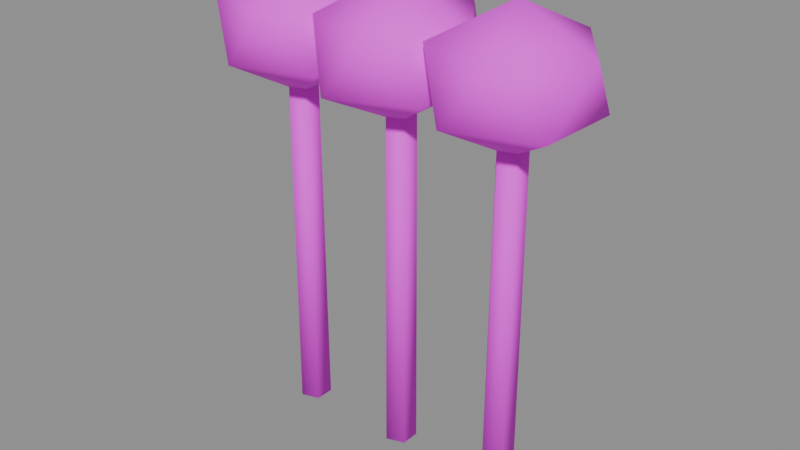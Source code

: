 # Source: flower_cluster.blend  (saved by Blender 4.5.87; exported with 4.5.12 LTS)
import bpy
from mathutils import Matrix  # noqa: F401  (used for matrix-valued properties, if any)

bpy.ops.wm.read_factory_settings(use_empty=True)
scene = bpy.context.scene
scene.name = 'ComponentPackage_flower_cluster'

# ---- collections
col_sea_scene_water_building_003_flower_cluster = bpy.data.collections.new('SEA-SCENE-WATER-BUILDING-003-FLOWER-CLUSTER'); scene.collection.children.link(col_sea_scene_water_building_003_flower_cluster)

# ---- images (referenced by path relative to the original .blend; pixels are not part of the script)
import os
ASSET_DIR = os.environ.get("B2B_ASSET_DIR", "")  # directory of the original .blend (textures are referenced by path, not embedded)
HERE = os.path.dirname(os.path.abspath(__file__))  # packed textures are extracted next to this script under _unpacked/

def load_image(name, relpath, width, height, colorspace="sRGB"):
    """Load a texture the original file referenced (path relative to the .blend, or extracted next to this script)."""
    p = next((c for c in (os.path.join(HERE, relpath), os.path.join(ASSET_DIR, relpath)) if relpath and os.path.exists(c)), "")
    if p:
        img = bpy.data.images.load(p, check_existing=True)
        img.name = name
    else:  # same state as the original file: an image datablock whose file is absent (Cycles renders it pink)
        img = bpy.data.images.new(name, width, height)
        img.source = "FILE"
        img.filepath = "//" + (relpath or name)
    img.colorspace_settings.name = colorspace
    return img
img_sea_cabin_timber_8x8_512_png = load_image('sea_cabin_timber_8x8_512.png', 'sea_cabin_timber_8x8_512.png', 1024, 1024, 'sRGB')

# ---- materials (node trees are filled in below, after node groups)
mat_wb003v2_sea_matte = bpy.data.materials.new('WB003V2_SEA_Matte')

# ---- material node trees
mat_wb003v2_sea_matte.use_nodes = True; mat_wb003v2_sea_matte.node_tree.nodes.clear()
_N = mat_wb003v2_sea_matte.node_tree.nodes; _L = mat_wb003v2_sea_matte.node_tree.links
n0 = _N.new('ShaderNodeBsdfPrincipled'); n0.name = '原理化 BSDF'; n0.location = (-200, 100)
n0.inputs[2].default_value = 0.78
n1 = _N.new('ShaderNodeOutputMaterial'); n1.name = '材质输出'; n1.location = (200, 100)
n2 = _N.new('ShaderNodeUVMap'); n2.name = 'UV 贴图'; n2.location = (0, 0)
n2.uv_map = 'PaletteUV'
n3 = _N.new('ShaderNodeTexImage'); n3.name = '图像纹理'; n3.location = (0, 0)
n3.image = img_sea_cabin_timber_8x8_512_png
n3.interpolation = 'Closest'
n3.extension = 'EXTEND'
_L.new(n0.outputs[0], n1.inputs[0])
_L.new(n2.outputs[0], n3.inputs[0])
_L.new(n3.outputs[0], n0.inputs[0])
n1.is_active_output = True

# ---- meshes
me_wb003v2_stem_012 = bpy.data.meshes.new('WB003V2_Stem.012')
me_wb003v2_stem_012.from_pydata([(-0.2045, -0.0002315, 0.0), (-0.1872, -0.02401, 0.0), (-0.1593, -0.01493, 0.0), (-0.1593, 0.01446, 0.0), (-0.1872, 0.02354, 0.0), (-0.202, -0.0002315, 0.55), (-0.1864, -0.02163, 0.55), (-0.1613, -0.01346, 0.55), (-0.1613, 0.01299, 0.55), (-0.1864, 0.02117, 0.55)], [], [(4, 3, 2, 1, 0), (5, 6, 7, 8, 9), (0, 1, 6, 5), (1, 2, 7, 6), (2, 3, 8, 7), (3, 4, 9, 8), (4, 0, 5, 9)])
me_wb003v2_stem_012.polygons.foreach_set('use_smooth', [True] * 7)
_uv = me_wb003v2_stem_012.uv_layers.new(name='PaletteUV')
_uv.uv.foreach_set('vector', [0.8405, 0.5625, 0.8212, 0.5891, 0.7898, 0.579, 0.7898, 0.546, 0.8212, 0.5359, 0.8405, 0.5625, 0.8212, 0.5891, 0.7898, 0.579, 0.7898, 0.546, 0.8212, 0.5359, 0.8405, 0.5625, 0.8125, 0.5905, 0.7845, 0.5625, 0.8125, 0.5345, 0.8405, 0.5625, 0.8125, 0.5905, 0.7845, 0.5625, 0.8125, 0.5345, 0.8405, 0.5625, 0.8125, 0.5905, 0.7845, 0.5625, 0.8125, 0.5345, 0.8405, 0.5625, 0.8125, 0.5905, 0.7845, 0.5625, 0.8125, 0.5345, 0.8405, 0.5625, 0.8125, 0.5905, 0.7845, 0.5625, 0.8125, 0.5345])
me_wb003v2_stem_012.materials.append(mat_wb003v2_sea_matte)
me_wb003v2_stem_012.update()
me_wb003v2_bloom_012 = bpy.data.meshes.new('WB003V2_Bloom.012')
me_wb003v2_bloom_012.from_pydata([(-0.1795, -0.0002315, 0.5167), (-0.08865, -0.06623, 0.5768), (-0.2141, -0.1068, 0.5769), (-0.2933, -0.0002315, 0.5762), (-0.2166, 0.1141, 0.5738), (-0.08671, 0.06718, 0.5759), (-0.1439, -0.1097, 0.6643), (-0.274, -0.06888, 0.6649), (-0.2739, 0.06838, 0.6649), (-0.1437, 0.1099, 0.6645), (-0.06025, -0.0002315, 0.6659), (-0.1795, -0.0002315, 0.7197)], [], [(0, 1, 2), (1, 0, 5), (0, 2, 3), (0, 3, 4), (0, 4, 5), (1, 5, 10), (2, 1, 6), (3, 2, 7), (4, 3, 8), (5, 4, 9), (1, 10, 6), (2, 6, 7), (3, 7, 8), (4, 8, 9), (5, 9, 10), (6, 10, 11), (7, 6, 11), (8, 7, 11), (9, 8, 11), (10, 9, 11)])
me_wb003v2_bloom_012.polygons.foreach_set('use_smooth', [True] * 20)
_uv = me_wb003v2_bloom_012.uv_layers.new(name='PaletteUV')
_uv.uv.foreach_set('vector', [0.4655, 0.3125, 0.4235, 0.3367, 0.4235, 0.2883, 0.4655, 0.3125, 0.4235, 0.3367, 0.4235, 0.2883, 0.4655, 0.3125, 0.4235, 0.3367, 0.4235, 0.2883, 0.4655, 0.3125, 0.4235, 0.3367, 0.4235, 0.2883, 0.4655, 0.3125, 0.4235, 0.3367, 0.4235, 0.2883, 0.4655, 0.3125, 0.4235, 0.3367, 0.4235, 0.2883, 0.4655, 0.3125, 0.4235, 0.3367, 0.4235, 0.2883, 0.4655, 0.3125, 0.4235, 0.3367, 0.4235, 0.2883, 0.4655, 0.3125, 0.4235, 0.3367, 0.4235, 0.2883, 0.4655, 0.3125, 0.4235, 0.3367, 0.4235, 0.2883, 0.4655, 0.3125, 0.4235, 0.3367, 0.4235, 0.2883, 0.4655, 0.3125, 0.4235, 0.3367, 0.4235, 0.2883, 0.4655, 0.3125, 0.4235, 0.3367, 0.4235, 0.2883, 0.4655, 0.3125, 0.4235, 0.3367, 0.4235, 0.2883, 0.4655, 0.3125, 0.4235, 0.3367, 0.4235, 0.2883, 0.4655, 0.3125, 0.4235, 0.3367, 0.4235, 0.2883, 0.4655, 0.3125, 0.4235, 0.3367, 0.4235, 0.2883, 0.4655, 0.3125, 0.4235, 0.3367, 0.4235, 0.2883, 0.4655, 0.3125, 0.4235, 0.3367, 0.4235, 0.2883, 0.4655, 0.3125, 0.4235, 0.3367, 0.4235, 0.2883])
me_wb003v2_bloom_012.materials.append(mat_wb003v2_sea_matte)
me_wb003v2_bloom_012.update()
me_wb003v2_stem_013 = bpy.data.meshes.new('WB003V2_Stem.013')
me_wb003v2_stem_013.from_pydata([(-0.02449, -0.0002315, 0.0), (-0.007217, -0.02401, 0.0), (0.02073, -0.01493, 0.0), (0.02073, 0.01446, 0.0), (-0.007217, 0.02354, 0.0), (-0.02199, -0.0002315, 0.55), (-0.006445, -0.02163, 0.55), (0.01871, -0.01346, 0.55), (0.01871, 0.01299, 0.55), (-0.006445, 0.02117, 0.55)], [], [(4, 3, 2, 1, 0), (5, 6, 7, 8, 9), (0, 1, 6, 5), (1, 2, 7, 6), (2, 3, 8, 7), (3, 4, 9, 8), (4, 0, 5, 9)])
me_wb003v2_stem_013.polygons.foreach_set('use_smooth', [True] * 7)
_uv = me_wb003v2_stem_013.uv_layers.new(name='PaletteUV')
_uv.uv.foreach_set('vector', [0.8405, 0.5625, 0.8212, 0.5891, 0.7898, 0.579, 0.7898, 0.546, 0.8212, 0.5359, 0.8405, 0.5625, 0.8212, 0.5891, 0.7898, 0.579, 0.7898, 0.546, 0.8212, 0.5359, 0.8405, 0.5625, 0.8125, 0.5905, 0.7845, 0.5625, 0.8125, 0.5345, 0.8405, 0.5625, 0.8125, 0.5905, 0.7845, 0.5625, 0.8125, 0.5345, 0.8405, 0.5625, 0.8125, 0.5905, 0.7845, 0.5625, 0.8125, 0.5345, 0.8405, 0.5625, 0.8125, 0.5905, 0.7845, 0.5625, 0.8125, 0.5345, 0.8405, 0.5625, 0.8125, 0.5905, 0.7845, 0.5625, 0.8125, 0.5345])
me_wb003v2_stem_013.materials.append(mat_wb003v2_sea_matte)
me_wb003v2_stem_013.update()
me_wb003v2_bloom_013 = bpy.data.meshes.new('WB003V2_Bloom.013')
me_wb003v2_bloom_013.from_pydata([(0.000508, -0.0002315, 0.5179), (0.09184, -0.06658, 0.5766), (-0.03614, -0.113, 0.5744), (-0.1154, -0.0002315, 0.5754), (-0.03544, 0.1104, 0.5753), (0.09183, 0.06612, 0.5766), (0.0375, -0.1141, 0.666), (-0.09087, -0.06662, 0.6634), (-0.09555, 0.06955, 0.6657), (0.0365, 0.1105, 0.6648), (0.1122, -0.0002315, 0.663), (0.000508, -0.0002315, 0.7237)], [], [(0, 1, 2), (1, 0, 5), (0, 2, 3), (0, 3, 4), (0, 4, 5), (1, 5, 10), (2, 1, 6), (3, 2, 7), (4, 3, 8), (5, 4, 9), (1, 10, 6), (2, 6, 7), (3, 7, 8), (4, 8, 9), (5, 9, 10), (6, 10, 11), (7, 6, 11), (8, 7, 11), (9, 8, 11), (10, 9, 11)])
me_wb003v2_bloom_013.polygons.foreach_set('use_smooth', [True] * 20)
_uv = me_wb003v2_bloom_013.uv_layers.new(name='PaletteUV')
_uv.uv.foreach_set('vector', [0.3405, 0.3125, 0.2985, 0.3367, 0.2985, 0.2883, 0.3405, 0.3125, 0.2985, 0.3367, 0.2985, 0.2883, 0.3405, 0.3125, 0.2985, 0.3367, 0.2985, 0.2883, 0.3405, 0.3125, 0.2985, 0.3367, 0.2985, 0.2883, 0.3405, 0.3125, 0.2985, 0.3367, 0.2985, 0.2883, 0.3405, 0.3125, 0.2985, 0.3367, 0.2985, 0.2883, 0.3405, 0.3125, 0.2985, 0.3367, 0.2985, 0.2883, 0.3405, 0.3125, 0.2985, 0.3367, 0.2985, 0.2883, 0.3405, 0.3125, 0.2985, 0.3367, 0.2985, 0.2883, 0.3405, 0.3125, 0.2985, 0.3367, 0.2985, 0.2883, 0.3405, 0.3125, 0.2985, 0.3367, 0.2985, 0.2883, 0.3405, 0.3125, 0.2985, 0.3367, 0.2985, 0.2883, 0.3405, 0.3125, 0.2985, 0.3367, 0.2985, 0.2883, 0.3405, 0.3125, 0.2985, 0.3367, 0.2985, 0.2883, 0.3405, 0.3125, 0.2985, 0.3367, 0.2985, 0.2883, 0.3405, 0.3125, 0.2985, 0.3367, 0.2985, 0.2883, 0.3405, 0.3125, 0.2985, 0.3367, 0.2985, 0.2883, 0.3405, 0.3125, 0.2985, 0.3367, 0.2985, 0.2883, 0.3405, 0.3125, 0.2985, 0.3367, 0.2985, 0.2883, 0.3405, 0.3125, 0.2985, 0.3367, 0.2985, 0.2883])
me_wb003v2_bloom_013.materials.append(mat_wb003v2_sea_matte)
me_wb003v2_bloom_013.update()
me_wb003v2_stem_014 = bpy.data.meshes.new('WB003V2_Stem.014')
me_wb003v2_stem_014.from_pydata([(0.1555, -0.0002315, 0.0), (0.1728, -0.02401, 0.0), (0.2007, -0.01493, 0.0), (0.2007, 0.01446, 0.0), (0.1728, 0.02354, 0.0), (0.158, -0.0002315, 0.55), (0.1736, -0.02163, 0.55), (0.1987, -0.01346, 0.55), (0.1987, 0.01299, 0.55), (0.1736, 0.02117, 0.55)], [], [(4, 3, 2, 1, 0), (5, 6, 7, 8, 9), (0, 1, 6, 5), (1, 2, 7, 6), (2, 3, 8, 7), (3, 4, 9, 8), (4, 0, 5, 9)])
me_wb003v2_stem_014.polygons.foreach_set('use_smooth', [True] * 7)
_uv = me_wb003v2_stem_014.uv_layers.new(name='PaletteUV')
_uv.uv.foreach_set('vector', [0.8405, 0.5625, 0.8212, 0.5891, 0.7898, 0.579, 0.7898, 0.546, 0.8212, 0.5359, 0.8405, 0.5625, 0.8212, 0.5891, 0.7898, 0.579, 0.7898, 0.546, 0.8212, 0.5359, 0.8405, 0.5625, 0.8125, 0.5905, 0.7845, 0.5625, 0.8125, 0.5345, 0.8405, 0.5625, 0.8125, 0.5905, 0.7845, 0.5625, 0.8125, 0.5345, 0.8405, 0.5625, 0.8125, 0.5905, 0.7845, 0.5625, 0.8125, 0.5345, 0.8405, 0.5625, 0.8125, 0.5905, 0.7845, 0.5625, 0.8125, 0.5345, 0.8405, 0.5625, 0.8125, 0.5905, 0.7845, 0.5625, 0.8125, 0.5345])
me_wb003v2_stem_014.materials.append(mat_wb003v2_sea_matte)
me_wb003v2_stem_014.update()
me_wb003v2_bloom_014 = bpy.data.meshes.new('WB003V2_Bloom.014')
me_wb003v2_bloom_014.from_pydata([(0.1805, -0.0002315, 0.518), (0.2716, -0.06639, 0.5767), (0.1455, -0.108, 0.5764), (0.06018, -0.0002315, 0.5737), (0.1447, 0.1099, 0.5754), (0.2751, 0.06849, 0.575), (0.2162, -0.1101, 0.6644), (0.09016, -0.06587, 0.663), (0.08964, 0.06579, 0.6632), (0.2158, 0.1083, 0.6639), (0.2933, -0.0002315, 0.6634), (0.1805, -0.0002315, 0.7192)], [], [(0, 1, 2), (1, 0, 5), (0, 2, 3), (0, 3, 4), (0, 4, 5), (1, 5, 10), (2, 1, 6), (3, 2, 7), (4, 3, 8), (5, 4, 9), (1, 10, 6), (2, 6, 7), (3, 7, 8), (4, 8, 9), (5, 9, 10), (6, 10, 11), (7, 6, 11), (8, 7, 11), (9, 8, 11), (10, 9, 11)])
me_wb003v2_bloom_014.polygons.foreach_set('use_smooth', [True] * 20)
_uv = me_wb003v2_bloom_014.uv_layers.new(name='PaletteUV')
_uv.uv.foreach_set('vector', [0.8405, 0.1875, 0.7985, 0.2117, 0.7985, 0.1633, 0.8405, 0.1875, 0.7985, 0.2117, 0.7985, 0.1633, 0.8405, 0.1875, 0.7985, 0.2117, 0.7985, 0.1633, 0.8405, 0.1875, 0.7985, 0.2117, 0.7985, 0.1633, 0.8405, 0.1875, 0.7985, 0.2117, 0.7985, 0.1633, 0.8405, 0.1875, 0.7985, 0.2117, 0.7985, 0.1633, 0.8405, 0.1875, 0.7985, 0.2117, 0.7985, 0.1633, 0.8405, 0.1875, 0.7985, 0.2117, 0.7985, 0.1633, 0.8405, 0.1875, 0.7985, 0.2117, 0.7985, 0.1633, 0.8405, 0.1875, 0.7985, 0.2117, 0.7985, 0.1633, 0.8405, 0.1875, 0.7985, 0.2117, 0.7985, 0.1633, 0.8405, 0.1875, 0.7985, 0.2117, 0.7985, 0.1633, 0.8405, 0.1875, 0.7985, 0.2117, 0.7985, 0.1633, 0.8405, 0.1875, 0.7985, 0.2117, 0.7985, 0.1633, 0.8405, 0.1875, 0.7985, 0.2117, 0.7985, 0.1633, 0.8405, 0.1875, 0.7985, 0.2117, 0.7985, 0.1633, 0.8405, 0.1875, 0.7985, 0.2117, 0.7985, 0.1633, 0.8405, 0.1875, 0.7985, 0.2117, 0.7985, 0.1633, 0.8405, 0.1875, 0.7985, 0.2117, 0.7985, 0.1633, 0.8405, 0.1875, 0.7985, 0.2117, 0.7985, 0.1633])
me_wb003v2_bloom_014.materials.append(mat_wb003v2_sea_matte)
me_wb003v2_bloom_014.update()

# ---- objects
ob_wb003v2_stem = bpy.data.objects.new('WB003V2_Stem', me_wb003v2_stem_012)
ob_wb003v2_bloom = bpy.data.objects.new('WB003V2_Bloom', me_wb003v2_bloom_012)
ob_wb003v2_stem_001 = bpy.data.objects.new('WB003V2_Stem.001', me_wb003v2_stem_013)
ob_wb003v2_bloom_001 = bpy.data.objects.new('WB003V2_Bloom.001', me_wb003v2_bloom_013)
ob_wb003v2_stem_002 = bpy.data.objects.new('WB003V2_Stem.002', me_wb003v2_stem_014)
ob_wb003v2_bloom_002 = bpy.data.objects.new('WB003V2_Bloom.002', me_wb003v2_bloom_014)

# ---- transforms, parenting, visibility, modifiers, constraints
ob_wb003v2_stem.location = (0.0, 0.0, 0.0)
ob_wb003v2_bloom.location = (0.0, 0.0, 0.0)
ob_wb003v2_stem_001.location = (0.0, 0.0, 0.0)
ob_wb003v2_bloom_001.location = (0.0, 0.0, 0.0)
ob_wb003v2_stem_002.location = (0.0, 0.0, 0.0)
ob_wb003v2_bloom_002.location = (0.0, 0.0, 0.0)

# ---- collection membership
col_sea_scene_water_building_003_flower_cluster.objects.link(ob_wb003v2_stem)
col_sea_scene_water_building_003_flower_cluster.objects.link(ob_wb003v2_bloom)
col_sea_scene_water_building_003_flower_cluster.objects.link(ob_wb003v2_stem_001)
col_sea_scene_water_building_003_flower_cluster.objects.link(ob_wb003v2_bloom_001)
col_sea_scene_water_building_003_flower_cluster.objects.link(ob_wb003v2_stem_002)
col_sea_scene_water_building_003_flower_cluster.objects.link(ob_wb003v2_bloom_002)

# ---- scene / render settings (as saved in the file)
scene.frame_start = 1; scene.frame_end = 250; scene.frame_set(1)
scene.render.engine = 'BLENDER_EEVEE_NEXT'
scene.render.image_settings.exr_codec = 'NONE'
scene.render.simplify_subdivision_render = 0
scene.render.simplify_child_particles_render = 0.0
scene.eevee.use_volume_custom_range = False
scene.eevee.use_fast_gi = False
scene.eevee.use_shadows = False
scene.view_settings.white_balance_temperature = 0.0
scene.view_settings.white_balance_tint = 0.0
scene.view_settings.white_balance_whitepoint = (2.97, 0.5193, -0.0414)
bpy.context.view_layer.update()

# ---- added for rendering (the .blend has no active camera and no usable light): camera, sun + grey world if the file has none
cam_auto = bpy.data.cameras.new('AutoCamera')
cam_auto.lens = 50.0
cam_auto.sensor_width = 36.0
cam_auto.clip_end = 1000.0
ob_auto_camera = bpy.data.objects.new('AutoCamera', cam_auto)
scene.collection.objects.link(ob_auto_camera)
ob_auto_camera.location = (0.887381, -1.06486, 1.07173)
ob_auto_camera.rotation_euler = (1.09748, -7.21219e-08, 0.694738)
scene.camera = ob_auto_camera
light_auto_sun = bpy.data.lights.new('AutoSun', 'SUN')
light_auto_sun.energy = 3.0
light_auto_sun.angle = 0.0523599
ob_auto_sun = bpy.data.objects.new('AutoSun', light_auto_sun)
scene.collection.objects.link(ob_auto_sun)
ob_auto_sun.rotation_euler = (0.872665, 0.174533, 0.523599)
if scene.world is None:
    world_auto = bpy.data.worlds.new('AutoWorld')
    world_auto.color = (0.3, 0.3, 0.3)
    scene.world = world_auto
bpy.context.view_layer.update()
